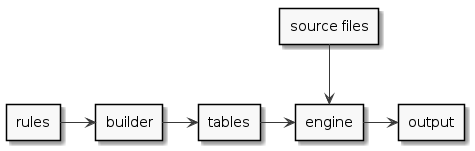

The diagram above was rendered by PlantUML. Its source (embedded in the PNG):
@startuml

skinparam monochrome true

rectangle "rules" as rules
rectangle "builder" as builder
rectangle "tables" as tables
rectangle "engine" as engine
rectangle "source files" as input
rectangle "output" as output

rules -> builder
builder -> tables
tables -> engine
input --> engine
engine -> output

@enduml